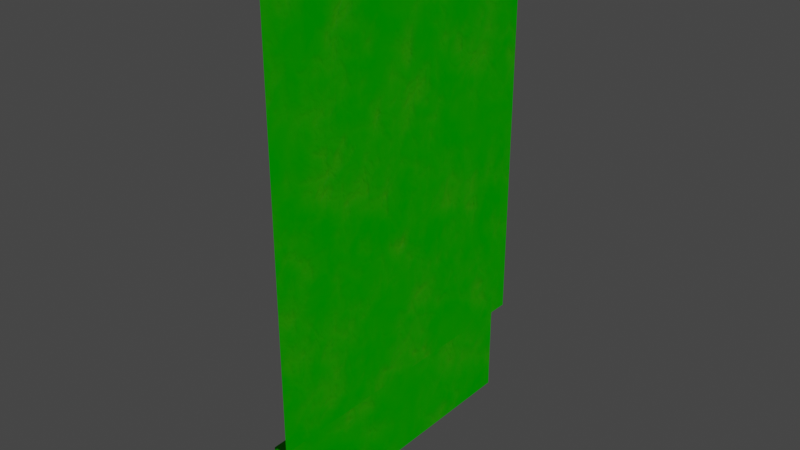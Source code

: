 # Source: FYP_Wall.blend  (saved by Blender 2.80.75; exported with 4.5.12 LTS)
import bpy
from mathutils import Matrix  # noqa: F401  (used for matrix-valued properties, if any)

bpy.ops.wm.read_factory_settings(use_empty=True)
scene = bpy.context.scene
scene.name = 'Scene'

# ---- collections
col_collection = bpy.data.collections.new('Collection'); scene.collection.children.link(col_collection)

# ---- images (referenced by path relative to the original .blend; pixels are not part of the script)
import os
ASSET_DIR = os.environ.get("B2B_ASSET_DIR", "")  # directory of the original .blend (textures are referenced by path, not embedded)
HERE = os.path.dirname(os.path.abspath(__file__))  # packed textures are extracted next to this script under _unpacked/

def load_image(name, relpath, width, height, colorspace="sRGB"):
    """Load a texture the original file referenced (path relative to the .blend, or extracted next to this script)."""
    p = next((c for c in (os.path.join(HERE, relpath), os.path.join(ASSET_DIR, relpath)) if relpath and os.path.exists(c)), "")
    if p:
        img = bpy.data.images.load(p, check_existing=True)
        img.name = name
    else:  # same state as the original file: an image datablock whose file is absent (Cycles renders it pink)
        img = bpy.data.images.new(name, width, height)
        img.source = "FILE"
        img.filepath = "//" + (relpath or name)
    img.colorspace_settings.name = colorspace
    return img
img_third_mixed = load_image('Third_Mixed', 'Textures/Wall/Third Degree/Third_Mixed.png', 1024, 1024, 'sRGB')

# ---- materials (node trees are filled in below, after node groups)
mat_skin = bpy.data.materials.new('Skin')
mat_skin.roughness = 0.5

# ---- material node trees
mat_skin.use_nodes = True; mat_skin.node_tree.nodes.clear()
_N = mat_skin.node_tree.nodes; _L = mat_skin.node_tree.links
n0 = _N.new('ShaderNodeTexCoord'); n0.name = 'Texture Coordinate'; n0.location = (-2148, 955)
n1 = _N.new('ShaderNodeMapping'); n1.name = 'Mapping'; n1.location = (-1938, 972)
n1.inputs[1].default_value = (2.9, 0.0, 0.0)
n2 = _N.new('ShaderNodeTexCoord'); n2.name = 'Texture Coordinate.001'; n2.location = (-2536, 612)
n3 = _N.new('ShaderNodeMapping'); n3.name = 'Mapping.001'; n3.location = (-2326, 629)
n3.inputs[1].default_value = (1.9, 2.1, 0.0)
n3.inputs[3].default_value = (2.0, 2.0, 2.0)
n4 = _N.new('ShaderNodeTexCoord'); n4.name = 'Texture Coordinate.003'; n4.location = (-1580, 1615)
n5 = _N.new('ShaderNodeMapping'); n5.name = 'Mapping.003'; n5.location = (-1370, 1632)
n5.inputs[3].default_value = (5.0, 1.0, 5.8)
n6 = _N.new('ShaderNodeTexNoise'); n6.name = 'Musgrave Texture'; n6.location = (-1080, 1620)
n6.width = 150
n6.normalize = False
n6.inputs[2].default_value = 59.5
n6.inputs[3].default_value = 1.0
n6.inputs[4].default_value = 0.1479
n6.inputs[5].default_value = 2.6
n6.inputs[6].default_value = 21.3
n6.inputs[7].default_value = 5.1
n7 = _N.new('ShaderNodeValToRGB'); n7.name = 'ColorRamp.006'; n7.location = (-738, 1524)
while len(n7.color_ramp.elements) > 1: n7.color_ramp.elements.remove(n7.color_ramp.elements[-1])
n7.color_ramp.elements[0].position = 0.0; n7.color_ramp.elements[0].color = (0.1039, 0.1039, 0.1039, 1.0)
_e = n7.color_ramp.elements.new(0.7909); _e.color = (0.3349, 0.3349, 0.3349, 1.0)
n8 = _N.new('ShaderNodeMath'); n8.name = 'Math.003'; n8.location = (-318, 1381)
n9 = _N.new('ShaderNodeMath'); n9.name = 'Math'; n9.location = (-563, 1168)
n9.operation = 'SUBTRACT'
n10 = _N.new('ShaderNodeMath'); n10.name = 'Math.004'; n10.location = (-1428, 630)
n10.use_clamp = True
n11 = _N.new('ShaderNodeTexCoord'); n11.name = 'Texture Coordinate.002'; n11.location = (-2578, 4)
n12 = _N.new('ShaderNodeMapping'); n12.name = 'Mapping.002'; n12.location = (-2368, 21)
n12.inputs[3].default_value = (2.0, 2.0, 2.0)
n13 = _N.new('ShaderNodeTexNoise'); n13.name = 'Noise Texture.002'; n13.location = (-2011, -182)
n13.inputs[2].default_value = 15.0
n13.inputs[3].default_value = 1.0
n13.inputs[8].default_value = -0.35
n14 = _N.new('ShaderNodeValToRGB'); n14.name = 'ColorRamp.007'; n14.location = (-1409, -57)
while len(n14.color_ramp.elements) > 1: n14.color_ramp.elements.remove(n14.color_ramp.elements[-1])
n14.color_ramp.elements[0].position = 0.3864; n14.color_ramp.elements[0].color = (0.0, 0.0, 0.0, 1.0)
_e = n14.color_ramp.elements.new(0.6455); _e.color = (0.02667, 0.02667, 0.02667, 1.0)
n15 = _N.new('ShaderNodeTexNoise'); n15.name = 'Noise Texture'; n15.location = (-1993, 617)
n15.inputs[2].default_value = 3.0
n15.inputs[3].default_value = 5.6
n16 = _N.new('ShaderNodeValToRGB'); n16.name = 'ColorRamp.004'; n16.location = (-1761, 680)
while len(n16.color_ramp.elements) > 1: n16.color_ramp.elements.remove(n16.color_ramp.elements[-1])
n16.color_ramp.elements[0].position = 0.3773; n16.color_ramp.elements[0].color = (0.0, 0.0, 0.0, 1.0)
_e = n16.color_ramp.elements.new(0.7591); _e.color = (0.214, 0.214, 0.214, 1.0)
n17 = _N.new('ShaderNodeTexNoise'); n17.name = 'Noise Texture.003'; n17.location = (-1983, 317)
n17.inputs[3].default_value = 5.6
n17.inputs[8].default_value = 0.5
n18 = _N.new('ShaderNodeValToRGB'); n18.name = 'ColorRamp.005'; n18.location = (-1520, 448)
while len(n18.color_ramp.elements) > 1: n18.color_ramp.elements.remove(n18.color_ramp.elements[-1])
n18.color_ramp.elements[0].position = 0.3773; n18.color_ramp.elements[0].color = (0.0, 0.0, 0.0, 1.0)
_e = n18.color_ramp.elements.new(0.7227); _e.color = (0.05088, 0.05088, 0.05088, 1.0)
n19 = _N.new('ShaderNodeValToRGB'); n19.name = 'ColorRamp.008'; n19.location = (-1402, 192)
while len(n19.color_ramp.elements) > 1: n19.color_ramp.elements.remove(n19.color_ramp.elements[-1])
n19.color_ramp.elements[0].position = 0.3773; n19.color_ramp.elements[0].color = (0.0, 0.0, 0.0, 1.0)
_e = n19.color_ramp.elements.new(0.7591); _e.color = (0.214, 0.214, 0.214, 1.0)
n20 = _N.new('ShaderNodeMath'); n20.name = 'Math.006'; n20.location = (-959, 249)
n20.use_clamp = True
n21 = _N.new('ShaderNodeValToRGB'); n21.name = 'ColorRamp.009'; n21.location = (-1003, 592)
while len(n21.color_ramp.elements) > 1: n21.color_ramp.elements.remove(n21.color_ramp.elements[-1])
n21.color_ramp.elements[0].position = 0.0; n21.color_ramp.elements[0].color = (1.0, 1.0, 1.0, 1.0)
_e = n21.color_ramp.elements.new(0.4364); _e.color = (0.0, 0.0, 0.0, 1.0)
n22 = _N.new('ShaderNodeMath'); n22.name = 'Math.005'; n22.location = (-661, 271)
n22.use_clamp = True
n23 = _N.new('ShaderNodeValToRGB'); n23.name = 'ColorRamp'; n23.location = (-246, 551)
while len(n23.color_ramp.elements) > 1: n23.color_ramp.elements.remove(n23.color_ramp.elements[-1])
n23.color_ramp.elements[0].position = 0.3136; n23.color_ramp.elements[0].color = (1.0, 1.0, 1.0, 1.0)
_e = n23.color_ramp.elements.new(0.3364); _e.color = (0.0, 0.0, 0.0, 1.0)
n24 = _N.new('ShaderNodeMath'); n24.name = 'Math.002'; n24.location = (-1079, 905)
n24.use_clamp = True
n25 = _N.new('ShaderNodeMath'); n25.name = 'Math.001'; n25.location = (-529, 815)
n25.operation = 'MINIMUM'
n26 = _N.new('ShaderNodeTexNoise'); n26.name = 'Noise Texture.001'; n26.location = (-2035, 8)
n26.inputs[2].default_value = 8.4
n26.inputs[3].default_value = 9.2
n26.inputs[8].default_value = 1.25
n27 = _N.new('ShaderNodeTexCoord'); n27.name = 'Texture Coordinate.004'; n27.location = (1114, 813)
n28 = _N.new('ShaderNodeMapping'); n28.name = 'Mapping.004'; n28.location = (1408, 811)
n29 = _N.new('ShaderNodeOutputMaterial'); n29.name = 'Material Output'; n29.location = (2303, 569)
n30 = _N.new('ShaderNodeRGBCurve'); n30.name = 'RGB Curves'; n30.location = (118, 314)
_c = n30.mapping.curves[3]
while len(_c.points) > 2: _c.points.remove(_c.points[-1])
_c.points[0].location = (0.0, 0.0); _c.points[0].handle_type = 'AUTO'
_c.points[1].location = (0.80455, 0.26875); _c.points[1].handle_type = 'AUTO'
_p = _c.points.new(1.0, 1.0); _p.handle_type = 'AUTO'
n30.mapping.update()
n31 = _N.new('ShaderNodeBump'); n31.name = 'Bump'; n31.location = (460, 24)
n31.inputs[0].default_value = 0.5
n31.inputs[1].default_value = 1.0
n31.inputs[2].default_value = 1.0
n32 = _N.new('ShaderNodeValToRGB'); n32.name = 'ColorRamp.002'; n32.location = (-116, 1303)
while len(n32.color_ramp.elements) > 1: n32.color_ramp.elements.remove(n32.color_ramp.elements[-1])
n32.color_ramp.elements[0].position = 0.0; n32.color_ramp.elements[0].color = (0.4397, 0.1144, 0.1095, 1.0)
_e = n32.color_ramp.elements.new(0.5); _e.color = (0.3763, 0.09084, 0.09306, 1.0)
_e = n32.color_ramp.elements.new(1.0); _e.color = (0.4342, 0.1248, 0.1144, 1.0)
n33 = _N.new('ShaderNodeMix'); n33.name = 'Mix.001'; n33.location = (65, 1098)
n33.width = 100
n33.data_type = 'RGBA'
n33.blend_type = 'SUBTRACT'
n33.clamp_result = True
n33.inputs[0].default_value = 0.7
n34 = _N.new('ShaderNodeMath'); n34.name = 'Math.007'; n34.location = (-169, 875)
n34.operation = 'MAXIMUM'
n35 = _N.new('ShaderNodeMix'); n35.name = 'Mix'; n35.location = (974, 561)
n35.data_type = 'RGBA'
n36 = _N.new('ShaderNodeBsdfPrincipled'); n36.name = 'Principled BSDF'; n36.location = (1797, 367)
n36.distribution = 'GGX'
n36.subsurface_method = 'BURLEY'
n36.inputs[3].default_value = 1.45
n36.inputs[27].default_value = (0.0, 0.0, 0.0, 1.0)
n36.inputs[28].default_value = 1.0
n37 = _N.new('ShaderNodeValToRGB'); n37.name = 'ColorRamp.003'; n37.location = (335, 1243)
while len(n37.color_ramp.elements) > 1: n37.color_ramp.elements.remove(n37.color_ramp.elements[-1])
n37.color_ramp.elements[0].position = 0.4591; n37.color_ramp.elements[0].color = (0.0, 0.0, 0.0, 1.0)
_e = n37.color_ramp.elements.new(0.7455); _e.color = (1.0, 1.0, 1.0, 1.0)
n38 = _N.new('ShaderNodeMath'); n38.name = 'Math.008'; n38.location = (762, 843)
n38.operation = 'MULTIPLY'
n39 = _N.new('ShaderNodeTexVoronoi'); n39.name = 'Voronoi Texture'; n39.location = (-1635, 924)
n39.inputs[2].default_value = 0.1
n40 = _N.new('ShaderNodeValToRGB'); n40.name = 'ColorRamp.001'; n40.location = (250, 650)
while len(n40.color_ramp.elements) > 1: n40.color_ramp.elements.remove(n40.color_ramp.elements[-1])
n40.color_ramp.elements[0].position = 0.1318; n40.color_ramp.elements[0].color = (0.2307, 0.1746, 0.1329, 1.0)
_e = n40.color_ramp.elements.new(0.3864); _e.color = (0.2195, 0.04092, 0.01681, 1.0)
_e = n40.color_ramp.elements.new(0.8864); _e.color = (0.0, 0.0, 0.0, 1.0)
n41 = _N.new('ShaderNodeTexImage'); n41.name = 'Image Texture'; n41.location = (1772, 783)
n41.image = img_third_mixed
n41.extension = 'EXTEND'
n42 = _N.new('ShaderNodeCombineColor'); n42.name = 'Combine RGB'; n42.location = (1411, 139)
n42.inputs[1].default_value = 0.5
n43 = _N.new('ShaderNodeMath'); n43.name = 'Math.009'; n43.location = (0, 0)
n43.operation = 'MULTIPLY'
_L.new(n0.outputs[2], n1.inputs[0])
_L.new(n1.outputs[0], n39.inputs[0])
_L.new(n23.outputs[0], n9.inputs[1])
_L.new(n23.outputs[0], n25.inputs[1])
_L.new(n40.outputs[0], n35.inputs[7])
_L.new(n37.outputs[0], n38.inputs[0])
_L.new(n9.outputs[0], n33.inputs[7])
_L.new(n2.outputs[2], n3.inputs[0])
_L.new(n3.outputs[0], n15.inputs[0])
_L.new(n24.outputs[0], n23.inputs[0])
_L.new(n24.outputs[0], n9.inputs[0])
_L.new(n24.outputs[0], n25.inputs[0])
_L.new(n15.outputs[0], n16.inputs[0])
_L.new(n11.outputs[2], n12.inputs[0])
_L.new(n12.outputs[0], n26.inputs[0])
_L.new(n26.outputs[0], n18.inputs[0])
_L.new(n10.outputs[0], n24.inputs[1])
_L.new(n18.outputs[0], n10.inputs[0])
_L.new(n16.outputs[0], n10.inputs[1])
_L.new(n5.outputs[0], n6.inputs[0])
_L.new(n4.outputs[2], n5.inputs[0])
_L.new(n9.outputs[0], n8.inputs[1])
_L.new(n6.outputs[0], n7.inputs[0])
_L.new(n7.outputs[0], n8.inputs[0])
_L.new(n8.outputs[0], n32.inputs[0])
_L.new(n12.outputs[0], n13.inputs[0])
_L.new(n13.outputs[0], n14.inputs[0])
_L.new(n17.outputs[0], n19.inputs[0])
_L.new(n3.outputs[0], n17.inputs[0])
_L.new(n20.outputs[0], n22.inputs[1])
_L.new(n19.outputs[0], n20.inputs[0])
_L.new(n14.outputs[0], n20.inputs[1])
_L.new(n30.outputs[0], n31.inputs[3])
_L.new(n22.outputs[0], n30.inputs[1])
_L.new(n24.outputs[0], n21.inputs[0])
_L.new(n23.outputs[1], n30.inputs[0])
_L.new(n21.outputs[0], n22.inputs[0])
_L.new(n31.outputs[0], n36.inputs[5])
_L.new(n25.outputs[0], n34.inputs[0])
_L.new(n22.outputs[0], n34.inputs[1])
_L.new(n34.outputs[0], n40.inputs[0])
_L.new(n34.outputs[0], n33.inputs[6])
_L.new(n33.outputs[2], n37.inputs[0])
_L.new(n28.outputs[0], n41.inputs[0])
_L.new(n27.outputs[2], n28.inputs[0])
_L.new(n30.outputs[0], n42.inputs[0])
_L.new(n30.outputs[0], n36.inputs[13])
_L.new(n32.outputs[0], n35.inputs[6])
_L.new(n38.outputs[0], n35.inputs[0])
_L.new(n34.outputs[0], n38.inputs[1])
_L.new(n36.outputs[0], n29.inputs[0])
_L.new(n42.outputs[0], n36.inputs[0])
_L.new(n43.outputs[0], n24.inputs[0])
_L.new(n39.outputs[0], n43.inputs[0])
_L.new(n39.outputs[0], n43.inputs[1])
n29.is_active_output = True

# ---- world
world_world = bpy.data.worlds.new('World'); scene.world = world_world
world_world.use_nodes = True; world_world.node_tree.nodes.clear()
_N = world_world.node_tree.nodes; _L = world_world.node_tree.links
n0 = _N.new('ShaderNodeOutputWorld'); n0.name = 'World Output'; n0.location = (300, 300)
n1 = _N.new('ShaderNodeBackground'); n1.name = 'Background'; n1.location = (10, 300)
n1.inputs[0].default_value = (0.05088, 0.05088, 0.05088, 1.0)
_L.new(n1.outputs[0], n0.inputs[0])
n0.is_active_output = True
world_world.color = (0.05088, 0.05088, 0.05088)
world_world.use_sun_shadow = False
world_world.sun_shadow_jitter_overblur = 0.0

# ---- lights
light_sun = bpy.data.lights.new('Sun', 'SUN')
light_sun.transmission_factor = 0.0
light_sun.energy = 1.0
light_sun.shadow_soft_size = 0.125

# ---- meshes
me_cube_069 = bpy.data.meshes.new('Cube.069')
me_cube_069.from_pydata([(-8.726, 65.94, 100.0), (-8.726, 65.94, -100.0), (-1.192e-05, 0.0, 100.0), (-1.192e-05, 65.94, 100.0), (-1.192e-05, 0.0, -100.0), (-1.192e-05, 65.94, -100.0), (-8.726, 325.0, -100.0), (-8.726, 325.0, 100.0), (-8.726, 65.94, -50.0), (-8.726, 65.94, 0.0), (-8.726, 65.94, 50.0), (-8.726, 325.0, -50.0), (-8.726, 325.0, 0.0), (-8.726, 325.0, 50.0), (-1.192e-05, 325.0, -100.0), (-1.192e-05, 325.0, 100.0)], [], [(1, 8, 9, 10, 0, 3, 5), (3, 2, 4, 5), (10, 13, 7, 0), (1, 6, 11, 8), (8, 11, 12, 9), (9, 12, 13, 10), (7, 13, 12, 11, 6, 14, 15)])
me_cube_069.polygons.foreach_set('use_smooth', [True] * 7)
_k = set([(0, 10), (1, 8), (3, 5), (6, 11), (7, 13), (8, 9), (9, 10), (11, 12), (12, 13)])
me_cube_069.attributes.new('sharp_edge', 'BOOLEAN', 'EDGE').data.foreach_set('value', [ (min(e.vertices), max(e.vertices)) in _k for e in me_cube_069.edges])
_uv = me_cube_069.uv_layers.new(name='UVMap')
_uv.uv.foreach_set('vector', [0.4669, 0.1424, 0.4669, 0.3134, 0.4669, 0.4844, 0.4669, 0.6554, 0.4669, 0.8265, 0.4371, 0.8265, 0.4371, 0.1424, 0.2502, 0.8667, 0.0008315, 0.8667, 0.0008315, 0.1104, 0.2502, 0.1104, 0.25, 1.767e-07, 0.25, 1.0, 4.196e-07, 1.0, 0.0, 2.356e-07, 1.0, 0.0, 1.0, 1.0, 0.75, 1.0, 0.75, 0.0, 0.75, 0.0, 0.75, 1.0, 0.5, 1.0, 0.5, 8.835e-08, 0.5, 8.835e-08, 0.5, 1.0, 0.25, 1.0, 0.25, 1.767e-07, 0.4671, -0.0445, 0.4671, 0.1293, 0.4671, 0.3032, 0.4671, 0.477, 0.4671, 0.6509, 0.4368, 0.6509, 0.4368, -0.0445])
me_cube_069.materials.append(mat_skin)
me_cube_069.use_remesh_preserve_volume = False
me_cube_069.use_remesh_preserve_attributes = False
me_cube_069.use_mirror_vertex_groups = False
me_cube_069.update()
me_cube_069.normals_split_custom_set([tuple(v) for v in zip(*[iter([0.0, 1.0, 0.0, 0.0, 1.0, 0.0, 0.0, 1.0, 0.0, 0.0, 1.0, 0.0, 0.0, 1.0, 0.0, 0.0, 1.0, 0.0, 0.0, 1.0, 0.0, 1.0, 0.0, 0.0, 1.0, 0.0, 0.0, 1.0, 0.0, 0.0, 1.0, 0.0, 0.0, 1.0, 0.0, 0.0, 1.0, 0.0, 0.0, 1.0, 0.0, 0.0, 1.0, 0.0, 0.0, 1.0, 0.0, 0.0, 1.0, 0.0, 0.0, 1.0, 0.0, 0.0, 1.0, 0.0, 0.0, 1.0, 0.0, 0.0, 1.0, 0.0, 0.0, 1.0, 0.0, 0.0, 1.0, 0.0, 0.0, 1.0, 0.0, 0.0, 1.0, 0.0, 0.0, 1.0, 0.0, 0.0, 1.0, 0.0, 0.0, 0.0, -1.0, 0.0, 0.0, -1.0, 0.0, 0.0, -1.0, 0.0, 0.0, -1.0, 0.0, 0.0, -1.0, 0.0, 0.0, -1.0, 0.0, 0.0, -1.0, 0.0])] * 3)])

# ---- objects
ob_hi_010 = bpy.data.objects.new('Hi.010', me_cube_069)
ob_sun = bpy.data.objects.new('Sun', light_sun)

# ---- transforms, parenting, visibility, modifiers, constraints
ob_hi_010.location = (0.0, 0.0, 0.0)
ob_hi_010.rotation_euler = (1.571, 2.345e-15, -3.142)
ob_hi_010.scale = (0.01, 0.01, 0.01)
ob_hi_010.color = (0.8, 0.8, 0.8, 1.0)
ob_hi_010.lineart.crease_threshold = 0.0
ob_hi_010.cycles.use_adaptive_subdivision = True
ob_sun.location = (0.0, 0.0, 0.0)
ob_sun.rotation_euler = (-0.5806, 1.326, -0.4584)
ob_sun.lineart.crease_threshold = 0.0

# ---- collection membership
col_collection.objects.link(ob_hi_010)
col_collection.objects.link(ob_sun)

# ---- scene / render settings (as saved in the file)
scene.frame_start = 1; scene.frame_end = 250; scene.frame_set(15)
scene.render.engine = 'CYCLES'
scene.render.fps = 30
scene.cycles.use_denoising = False
scene.cycles.samples = 128
scene.cycles.sampling_pattern = 'TABULATED_SOBOL'
scene.cycles.use_adaptive_sampling = False
scene.cycles.use_light_tree = False
scene.cycles.bake_type = 'DIFFUSE'
scene.view_settings.view_transform = 'Filmic'
bpy.context.view_layer.update()

# ---- added for rendering (the .blend has no active camera): camera
cam_auto = bpy.data.cameras.new('AutoCamera')
cam_auto.lens = 50.0
cam_auto.sensor_width = 36.0
cam_auto.clip_end = 1000.0
ob_auto_camera = bpy.data.objects.new('AutoCamera', cam_auto)
scene.collection.objects.link(ob_auto_camera)
ob_auto_camera.location = (3.57529, -4.23799, 4.45033)
ob_auto_camera.rotation_euler = (1.09748, -7.21219e-08, 0.694738)
scene.camera = ob_auto_camera
bpy.context.view_layer.update()

